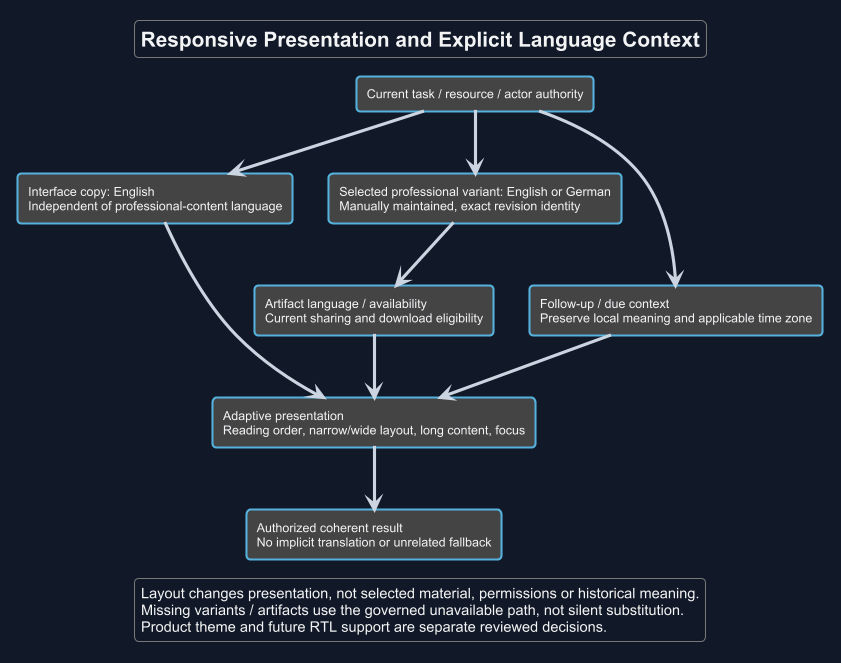

The diagram above was rendered by PlantUML. Its source (embedded in the PNG):
@startuml
!theme cyborg
skinparam backgroundColor #111827
skinparam defaultFontName Arial
skinparam defaultFontColor #F3F4F6
skinparam ArrowColor #CBD5E1
skinparam shadowing false
top to bottom direction
title Responsive Presentation and Explicit Language Context
rectangle "Current task / resource / actor authority" as task
rectangle "Interface copy: English\nIndependent of professional-content language" as ui
rectangle "Selected professional variant: English or German\nManually maintained, exact revision identity" as content
rectangle "Artifact language / availability\nCurrent sharing and download eligibility" as artifact
rectangle "Follow-up / due context\nPreserve local meaning and applicable time zone" as temporal
rectangle "Adaptive presentation\nReading order, narrow/wide layout, long content, focus" as layout
rectangle "Authorized coherent result\nNo implicit translation or unrelated fallback" as result
task --> ui
task --> content
content --> artifact
task --> temporal
ui --> layout
artifact --> layout
temporal --> layout
layout --> result
legend bottom
  Layout changes presentation, not selected material, permissions or historical meaning.
  Missing variants / artifacts use the governed unavailable path, not silent substitution.
  Product theme and future RTL support are separate reviewed decisions.
endlegend
@enduml